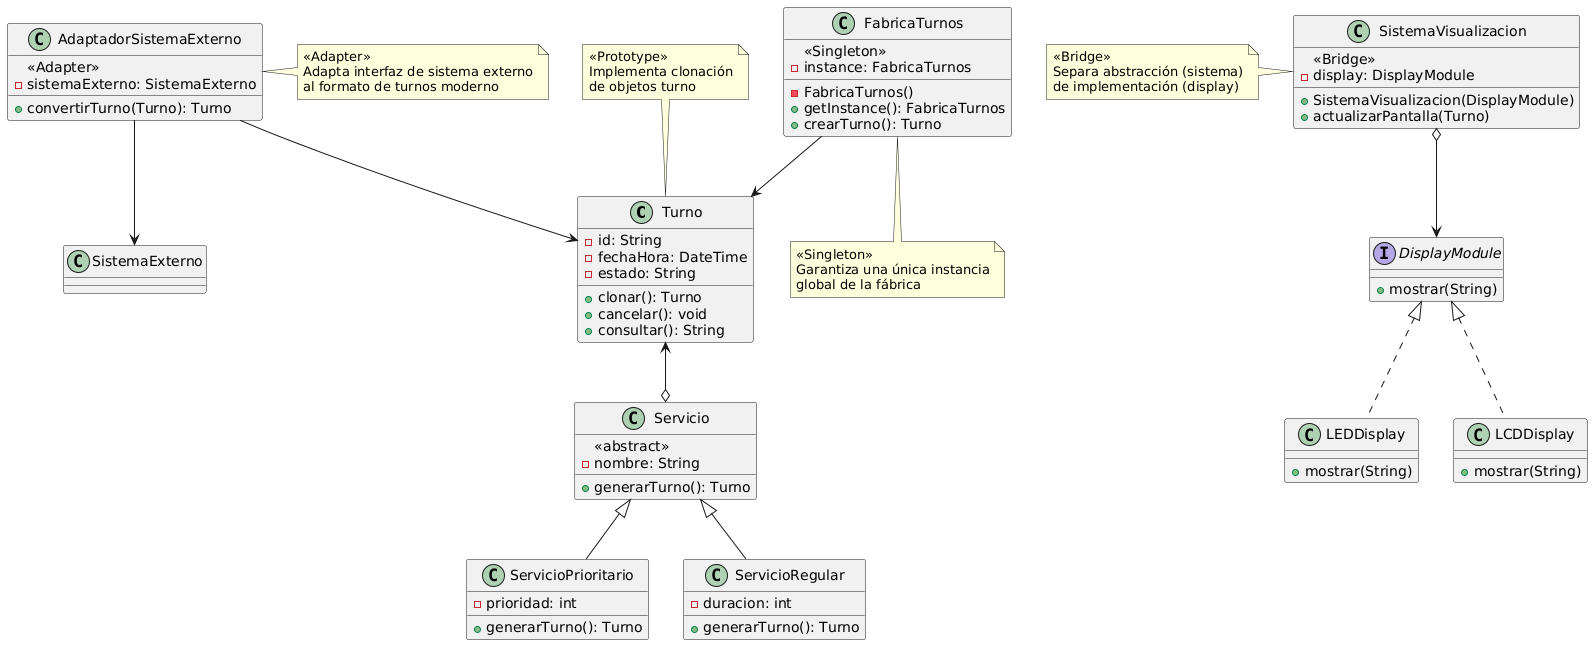

The diagram above was rendered by PlantUML. Its source (embedded in the PNG):
@startuml
class Turno {
  -id: String
  -fechaHora: DateTime
  -estado: String
  +clonar(): Turno
  +cancelar(): void
  +consultar(): String
}

class Servicio {
  <<abstract>>
  -nombre: String
  +generarTurno(): Turno
  {abstract}
}

class ServicioPrioritario {
  -prioridad: int
  +generarTurno(): Turno
}

class ServicioRegular {
  -duracion: int
  +generarTurno(): Turno
}

class FabricaTurnos {
  <<Singleton>>
  -instance: FabricaTurnos
  -FabricaTurnos()
  +getInstance(): FabricaTurnos
  +crearTurno(): Turno
}

class AdaptadorSistemaExterno {
  <<Adapter>>
  -sistemaExterno: SistemaExterno
  +convertirTurno(Turno): Turno
}

interface DisplayModule {
  +mostrar(String)
}

class LEDDisplay {
  +mostrar(String)
}

class LCDDisplay {
  +mostrar(String)
}

class SistemaVisualizacion {
  <<Bridge>>
  -display: DisplayModule
  +SistemaVisualizacion(DisplayModule)
  +actualizarPantalla(Turno)
}

Servicio <|-- ServicioPrioritario
Servicio <|-- ServicioRegular
Turno <--o Servicio
FabricaTurnos --> Turno
AdaptadorSistemaExterno --> Turno
AdaptadorSistemaExterno --> SistemaExterno
SistemaVisualizacion o--> DisplayModule
DisplayModule <|.. LEDDisplay
DisplayModule <|.. LCDDisplay

note bottom of FabricaTurnos
  <<Singleton>>
  Garantiza una única instancia
  global de la fábrica
end note

note right of AdaptadorSistemaExterno
  <<Adapter>>
  Adapta interfaz de sistema externo
  al formato de turnos moderno
end note

note left of SistemaVisualizacion
  <<Bridge>>
  Separa abstracción (sistema)
  de implementación (display)
end note

note top of Turno
  <<Prototype>>
  Implementa clonación
  de objetos turno
end note
@enduml